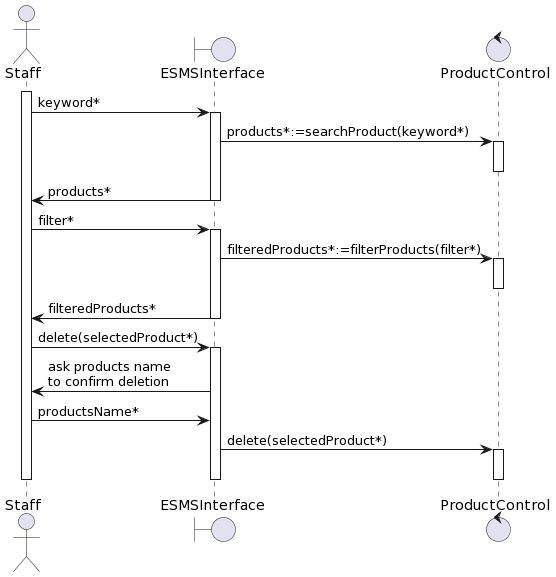

The diagram above was rendered by PlantUML. Its source (embedded in the PNG):
@startuml
actor       Staff       as Staff
boundary    ESMSInterface    as EI
control     ProductControl     as PC

activate Staff
Staff -> EI : keyword* 
activate EI

EI -> PC : products*:=searchProduct(keyword*)

activate PC
deactivate PC

EI -> Staff: products*
deactivate EI

Staff -> EI : filter* 
activate EI

EI -> PC : filteredProducts*:=filterProducts(filter*)

activate PC
deactivate PC

EI -> Staff: filteredProducts*
deactivate EI

Staff -> EI : delete(selectedProduct*) 
activate EI

EI -> Staff: ask products name \nto confirm deletion
Staff -> EI: productsName*
EI -> PC: delete(selectedProduct*)

activate PC
deactivate PC
deactivate EI


deactivate Staff
@enduml